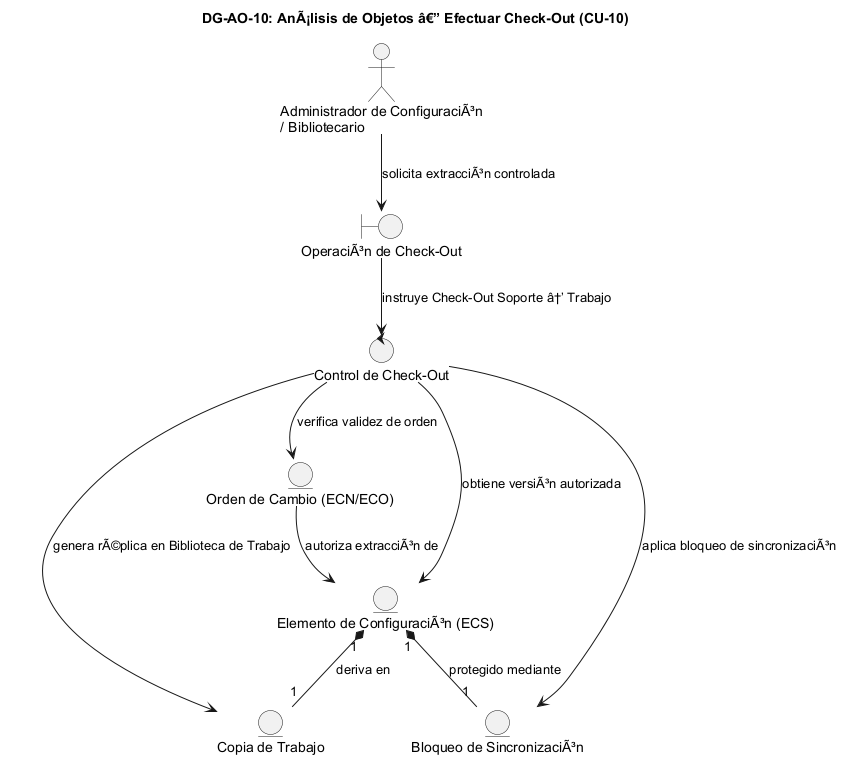

The diagram above was rendered by PlantUML. Its source (embedded in the PNG):
@startuml DG-AO-10
skinparam shadowing false
skinparam roundcorner 8
skinparam defaultFontName Arial

title <b>DG-AO-10: AnÃ¡lisis de Objetos â€” Efectuar Check-Out (CU-10)</b>

actor "Administrador de ConfiguraciÃ³n\n/ Bibliotecario" as ACT

boundary "OperaciÃ³n de Check-Out" as B
control "Control de Check-Out" as C

entity "Orden de Cambio (ECN/ECO)" as E_ECN
entity "Elemento de ConfiguraciÃ³n (ECS)" as E_ECS
entity "Copia de Trabajo" as E_COPIA
entity "Bloqueo de SincronizaciÃ³n" as E_LOCK

ACT --> B : "solicita extracciÃ³n controlada"
B --> C : "instruye Check-Out Soporte â†’ Trabajo"
C --> E_ECN : "verifica validez de orden"
C --> E_ECS : "obtiene versiÃ³n autorizada"
C --> E_COPIA : "genera rÃ©plica en Biblioteca de Trabajo"
C --> E_LOCK : "aplica bloqueo de sincronizaciÃ³n"
E_ECN --> E_ECS : "autoriza extracciÃ³n de"
E_ECS "1" *-- "1" E_COPIA : "deriva en"
E_ECS "1" *-- "1" E_LOCK : "protegido mediante"

@enduml